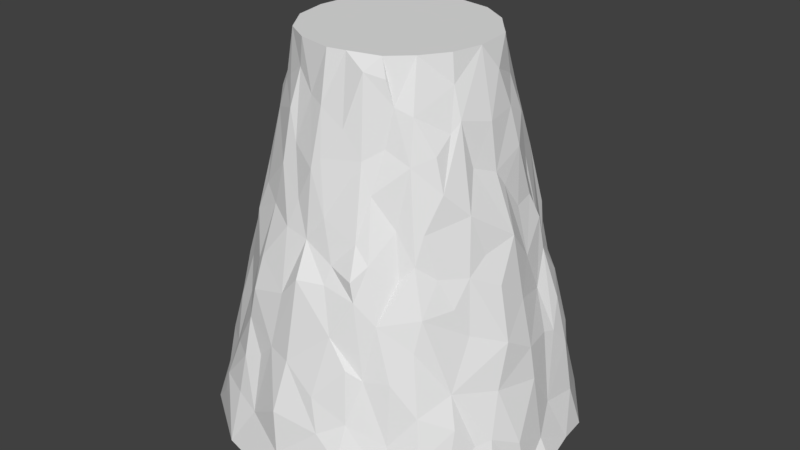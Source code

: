 # Source: flatmountain.blend  (saved by Blender 2.79.0; exported with 4.5.12 LTS)
import bpy
from mathutils import Matrix  # noqa: F401  (used for matrix-valued properties, if any)

bpy.ops.wm.read_factory_settings(use_empty=True)
scene = bpy.context.scene
scene.name = 'Scene'

# ---- collections
col_collection_1 = bpy.data.collections.new('Collection 1'); scene.collection.children.link(col_collection_1)

# ---- world
world_world = bpy.data.worlds.new('World'); scene.world = world_world
world_world.color = (0.05088, 0.05088, 0.05088)
world_world.use_sun_shadow = False
world_world.sun_shadow_jitter_overblur = 0.0
world_world.cycles.sampling_method = 'MANUAL'

# ---- meshes
me_cylinder = bpy.data.meshes.new('Cylinder')
me_cylinder.from_pydata([(0.003772, 0.9959, -0.9984), (0.1709, 0.4727, -0.06386), (0.3699, -0.3301, -0.06386), (0.2598, -0.4331, -0.06386), (-0.4668, -0.2015, -0.06386), (0.00222, 0.734, -0.4774), (0.05074, 0.6318, -0.3013), (0.6206, 0.6289, -0.7917), (0.6849, 0.6708, -0.9339), (0.5579, 0.2336, -0.2324), (0.5691, 0.2989, -0.3877), (0.6695, 0.2748, -0.4721), (0.8786, 0.3536, -0.9073), (0.8691, 0.002775, -0.7964), (0.6287, -0.2473, -0.3882), (0.6659, -0.2929, -0.5178), (0.7034, -0.3317, -0.6438), (0.6342, -0.6357, -0.7958), (-0.2327, -0.5234, -0.2112), (-0.2886, -0.7047, -0.5353), (-0.3406, -0.8172, -0.7781), (-0.7992, -0.3342, -0.6912), (-0.6779, 0.2806, -0.4412), (-0.7508, 0.3106, -0.6585), (-0.4535, 0.4605, -0.2863), (-0.6075, 0.6294, -0.8136), (0.121, 0.4672, -0.9777), (-0.04526, 0.419, -1.002), (-0.1043, 0.962, -0.9931), (0.009648, 0.02888, -0.06386), (-0.02404, 0.5059, -0.06386), (0.382, 0.4211, -0.9876), (0.5119, 0.8151, -0.9866), (0.707, 0.6973, -0.9955), (0.4902, 0.2991, -1.007), (0.0447, 0.03151, -1.006), (0.9274, 0.3944, -1.005), (0.3602, 0.1166, -0.06386), (0.3293, 0.3707, -0.06386), (0.9969, -0.00246, -0.9977), (0.9536, 0.2186, -0.9965), (0.475, 0.1932, -0.06386), (0.001639, -0.05597, -0.06386), (0.4996, -0.02709, -0.06386), (0.5574, -0.4505, -1.02), (0.3655, -0.2975, -0.9913), (0.1708, -0.1193, -1.012), (0.9166, -0.3892, -0.9916), (0.4621, -0.1906, -0.06386), (0.7065, -0.7082, -1.001), (0.3092, -0.6153, -0.9921), (0.2377, -0.3542, -0.9867), (0.3682, -0.9379, -1.001), (0.3441, -0.8951, -0.9051), (0.03739, -0.9976, -1.003), (0.08469, -0.4757, -0.06386), (-0.1602, -0.9711, -1.001), (-0.08918, -0.5365, -0.9857), (-0.1308, -0.2278, -0.06386), (-0.01378, -0.4958, -0.06386), (-0.4015, -0.4987, -1.009), (-0.03915, -0.1818, -1.004), (-0.3804, -0.9229, -0.9971), (-0.2265, -0.1619, -0.06386), (-0.2067, -0.4546, -0.06386), (-0.5127, -0.2449, -0.9965), (-0.7498, -0.6694, -1.006), (-0.1129, 0.01434, -0.06386), (-0.2839, -0.003867, -0.06386), (-0.3527, -0.3679, -0.06386), (-0.5166, -0.0457, -1.001), (-0.9522, -0.005021, -0.9251), (-0.5025, -0.01578, -0.06386), (-0.624, 0.4161, -0.9997), (-0.9116, 0.3942, -0.9945), (-0.1284, 0.2426, -0.06386), (-0.4818, 0.1702, -0.06386), (-0.7209, 0.7013, -0.9995), (-0.2491, 0.4162, -0.9801), (-0.1206, 0.144, -1.007), (-0.3953, 0.9547, -1.017), (-0.07066, 0.2552, -0.06386), (-0.2883, 0.3937, -0.06386), (-0.1837, 0.464, -0.06386), (-0.002482, 0.9385, -0.8875), (-0.0008686, 0.7529, -0.5653), (0.0314, 0.6987, -0.3932), (0.2615, 0.647, -0.374), (0.3826, 0.3985, -0.1998), (0.4668, 0.4676, -0.3496), (0.5226, 0.5255, -0.4955), (0.6355, 0.2259, -0.4126), (0.6951, 0.2892, -0.5489), (0.7762, 0.3237, -0.6683), (0.833, 0.3459, -0.7847), (0.5834, -0.04466, -0.2145), (0.7711, 0.009235, -0.6097), (0.5324, -0.2114, -0.1976), (0.8672, -0.3469, -0.8736), (0.4344, -0.4491, -0.2758), (0.5106, -0.5076, -0.4773), (0.5752, -0.5905, -0.6547), (0.268, -0.6404, -0.4368), (0.295, -0.7135, -0.5077), (0.3134, -0.7813, -0.7024), (0.3434, -0.8207, -0.8249), (0.0375, -0.6131, -0.2796), (-0.007174, -0.6319, -0.3056), (-0.006995, -0.6789, -0.4585), (0.009424, -0.7765, -0.5342), (-0.001689, -0.8561, -0.721), (-0.03005, -0.9358, -0.8386), (-0.2307, -0.5894, -0.3254), (-0.3628, -0.8522, -0.8739), (-0.454, -0.4595, -0.3544), (-0.8441, -0.358, -0.842), (-0.6169, -0.007381, -0.2804), (-0.7067, -0.008589, -0.4112), (-0.7632, -0.003452, -0.5649), (-0.8451, -0.01065, -0.7305), (-0.8862, -0.04932, -0.8409), (-0.5127, 0.2133, -0.1417), (-0.8472, 0.3727, -0.8107), (-0.3954, 0.3959, -0.1444), (-0.5283, 0.5672, -0.5615), (-0.5681, 0.567, -0.6584), (-0.2167, 0.5258, -0.2241), (-0.2808, 0.6718, -0.504), (-0.3127, 0.747, -0.6279), (-0.373, 0.8606, -0.8399), (-0.3767, 0.9146, -0.9073), (-0.1766, 0.5954, -0.3652), (-0.6739, 0.6788, -0.8961), (-0.7186, 0.5117, -0.8397), (-0.5578, 0.3719, -0.3376), (-0.4999, 0.4638, -0.4112), (-0.9236, 0.05699, -0.9054), (-0.9074, 0.3088, -0.9033), (-0.8318, 0.3286, -0.7406), (-0.7297, 0.2005, -0.6325), (-0.7054, 0.186, -0.5128), (-0.6178, 0.09953, -0.3358), (-0.6575, -0.1344, -0.3871), (-0.7828, -0.5055, -0.8976), (-0.6281, -0.5579, -0.7205), (-0.4839, -0.3677, -0.3492), (-0.4633, -0.8393, -0.9057), (-0.5245, -0.7811, -0.8692), (-0.5719, -0.7713, -0.929), (-0.4762, -0.732, -0.7833), (-0.5473, -0.68, -0.8065), (-0.4623, -0.5503, -0.4709), (-0.3993, -0.5368, -0.4016), (-0.3038, -0.7572, -0.6116), (-0.1621, -0.5661, -0.2744), (-0.002485, -0.9573, -0.9392), (0.1588, -0.6905, -0.4933), (0.4544, -0.5491, -0.5096), (0.6752, -0.6749, -0.8923), (0.5156, -0.2644, -0.2206), (0.8263, -0.2509, -0.7768), (0.6781, -0.1893, -0.4807), (0.6198, -0.04504, -0.3217), (0.8741, 0.1374, -0.8906), (0.9309, 0.0006653, -0.9444), (0.6327, 0.01068, -0.358), (0.6931, 0.4173, -0.625), (0.5025, 0.7774, -0.9116), (0.27, 0.8038, -0.7525), (0.1437, 0.7982, -0.6627), (0.1691, 0.591, -0.2826), (0.1422, 0.6985, -0.4383), (0.185, 0.7396, -0.5487), (0.07885, 0.8723, -0.7166), (0.2346, 0.7602, -0.6725), (0.09699, 0.9353, -0.9124), (0.1824, 0.8785, -0.8508), (0.2067, 0.9568, -0.998), (0.3475, 0.8547, -0.9266), (0.3537, 0.464, -0.3042), (0.2442, 0.5377, -0.2308), (0.3909, 0.6141, -0.4503), (0.341, 0.5495, -0.3554), (0.4336, 0.6368, -0.5776), (0.5134, 0.5638, -0.5562), (0.3227, 0.6974, -0.5088), (0.4876, 0.7281, -0.7612), (0.3238, 0.736, -0.6545), (0.5299, 0.6467, -0.6999), (0.3612, 0.8325, -0.8385), (0.5289, 0.3089, -0.3201), (0.5769, 0.4634, -0.5637), (0.6279, 0.3324, -0.5009), (0.6392, 0.4009, -0.5704), (0.6731, 0.5378, -0.7865), (0.6058, 0.5222, -0.6556), (0.7817, 0.4685, -0.8663), (0.7709, 0.4339, -0.753), (0.8002, 0.5176, -0.9526), (0.6125, 0.1483, -0.2922), (0.57, 0.1228, -0.2046), (0.7127, 0.1155, -0.5338), (0.649, 0.1092, -0.4207), (0.7271, 0.2033, -0.6276), (0.8036, 0.1752, -0.7241), (0.8405, -0.001818, -0.7189), (0.8132, 0.2493, -0.735), (0.577, -0.1701, -0.3006), (0.7209, -0.02143, -0.457), (0.7459, -0.1462, -0.5514), (0.815, -0.1679, -0.6745), (0.9617, -0.1776, -0.9977), (0.9309, -0.1963, -0.9077), (0.514, -0.364, -0.2558), (0.5565, -0.3627, -0.3324), (0.5193, -0.4549, -0.4137), (0.6517, -0.3892, -0.5777), (0.5856, -0.545, -0.5828), (0.5808, -0.4267, -0.5103), (0.713, -0.4774, -0.7556), (0.8207, -0.4189, -0.8825), (0.7619, -0.5075, -0.8305), (0.7743, -0.5788, -0.9454), (0.2908, -0.5554, -0.3393), (0.3127, -0.48, -0.2465), (0.3445, -0.642, -0.4758), (0.4059, -0.5149, -0.4083), (0.3131, -0.7135, -0.5527), (0.4119, -0.6686, -0.6019), (0.5047, -0.683, -0.7249), (0.3817, -0.7327, -0.7276), (0.519, -0.7228, -0.8692), (0.5988, -0.7485, -0.9878), (0.2311, -0.5493, -0.2728), (0.1321, -0.5596, -0.2137), (0.08448, -0.6511, -0.4015), (0.146, -0.7292, -0.5341), (0.1655, -0.8649, -0.779), (0.2153, -0.7789, -0.6375), (0.2105, -0.8882, -0.8593), (-0.1428, -0.6693, -0.4488), (-0.09187, -0.6355, -0.3843), (-0.09907, -0.7696, -0.5864), (-0.2375, -0.8053, -0.7614), (-0.1446, -0.8163, -0.7177), (-0.2347, -0.8781, -0.8966), (-0.4199, -0.4111, -0.2433), (-0.2856, -0.6009, -0.426), (-0.5434, -0.5374, -0.6045), (-0.3502, -0.6697, -0.5559), (-0.34, -0.7641, -0.6864), (-0.4985, -0.6036, -0.6786), (-0.5658, -0.245, -0.3261), (-0.4791, -0.327, -0.2105), (-0.5915, -0.3492, -0.454), (-0.5542, -0.2968, -0.3905), (-0.6744, -0.4399, -0.6299), (-0.6818, -0.2728, -0.5388), (-0.601, -0.4029, -0.4988), (-0.7461, -0.5256, -0.8351), (-0.6784, -0.6477, -0.915), (-0.9195, -0.3897, -0.9994), (-0.5895, -0.09086, -0.2495), (-0.657, -0.2621, -0.4618), (-0.749, -0.1373, -0.5491), (-0.792, -0.2168, -0.7258), (-0.7533, -0.1862, -0.6351), (-0.8526, -0.1856, -0.8178), (-0.9966, 0.01979, -1.001), (-0.9358, -0.1497, -0.914), (-0.5757, 0.2396, -0.2893), (-0.5653, 0.1236, -0.2632), (-0.6808, 0.08383, -0.4071), (-0.7524, 0.08675, -0.6274), (-0.8134, 0.1007, -0.7183), (-0.8629, 0.2462, -0.8124), (-0.8496, 0.08541, -0.8162), (-0.9585, 0.2054, -0.9954), (-0.5213, 0.3169, -0.2609), (-0.6099, 0.3974, -0.4814), (-0.666, 0.2219, -0.3806), (-0.6672, 0.4492, -0.6287), (-0.6896, 0.3003, -0.5502), (-0.7345, 0.4172, -0.6985), (-0.789, 0.5055, -0.9677), (-0.2694, 0.5843, -0.3432), (-0.3556, 0.6189, -0.4785), (-0.3985, 0.5232, -0.3905), (-0.4368, 0.6571, -0.6521), (-0.3891, 0.7169, -0.6605), (-0.5282, 0.6608, -0.7725), (-0.4748, 0.7673, -0.8055), (-0.5117, 0.7682, -0.8917), (-0.5006, 0.8481, -0.9513), (-0.1752, 0.6461, -0.4456), (-0.2224, 0.7369, -0.5733), (-0.1431, 0.707, -0.5404), (-0.1737, 0.8295, -0.7382), (-0.1607, 0.7644, -0.6739), (0.001739, 0.8715, -0.703), (-0.3069, 0.8258, -0.7374), (-0.1526, 0.8829, -0.8333), (-0.1038, 0.9227, -0.922), (-0.08027, 0.5523, -0.2449), (0.01457, 0.5285, -0.1636), (0.01232, 0.2461, -0.06386), (-0.2851, 0.959, -1.015), (-0.3114, 0.4728, -0.2107), (-0.3228, 0.4348, -0.153), (-0.6097, 0.7799, -1.006), (-0.4709, 0.3215, -0.1879), (-0.3574, 0.3417, -0.06386), (-0.4694, 0.1271, -1.007), (-0.545, 0.003206, -0.1763), (-0.23, 0.114, -0.06386), (-0.513, -0.2171, -0.1149), (-0.5312, -0.03362, -0.1341), (-0.9578, -0.2312, -0.9983), (-0.393, -0.3814, -0.1795), (-0.5318, -0.2266, -0.1834), (-0.4955, -0.3616, -0.9776), (-0.3231, -0.422, -0.1586), (-0.09705, -0.5168, -0.1685), (-0.2148, -0.463, -0.1277), (-0.005975, -0.5517, -0.1783), (-0.02601, -0.321, -0.06386), (0.1597, -0.473, -1.015), (0.33, -0.4371, -0.1616), (0.2919, -0.4472, -0.1072), (0.2035, -0.498, -0.09443), (0.08889, -0.2794, -0.06386), (0.4153, -0.4064, -0.1769), (0.2017, -0.1751, -0.06386), (0.5568, -0.2455, -0.9808), (0.4836, -0.2037, -0.1276), (0.235, -0.1039, -0.06386), (0.7142, -0.1167, -1.017), (0.349, -0.006634, -0.9979), (0.5386, 0.05988, -0.1198), (0.3672, -0.0664, -0.06386), (0.4439, 0.3598, -0.2105), (0.4978, 0.2135, -0.1515), (0.2267, 0.05939, -0.06386), (0.2953, 0.4562, -0.2124), (0.1995, 0.4746, -0.1116), (0.1347, 0.1434, -0.06386), (0.4084, 0.2732, -0.06386), (0.3382, 0.6518, -1.009), (0.1115, 0.5322, -0.151), (0.1155, 0.2974, -0.06386), (0.1449, 0.729, -1.016)], [], [(348, 1, 344), (35, 337, 46), (35, 46, 51), (35, 51, 61), (321, 69, 318), (35, 61, 65), (29, 67, 42), (35, 65, 70), (35, 70, 79), (35, 79, 27), (131, 6, 86), (293, 129, 130), (281, 124, 125), (279, 135, 124), (269, 120, 71), (264, 117, 118), (142, 116, 117), (262, 313, 116), (148, 259, 260), (236, 108, 109), (235, 107, 108), (232, 105, 53), (230, 104, 105), (230, 227, 238), (225, 102, 103), (223, 233, 102), (197, 93, 94), (166, 92, 93), (170, 180, 87), (304, 170, 6), (171, 87, 185), (6, 171, 86), (172, 185, 187), (86, 171, 85), (85, 169, 299), (169, 172, 174), (299, 175, 84), (173, 176, 175), (177, 178, 32), (84, 177, 0), (179, 88, 89), (180, 179, 182), (181, 89, 90), (87, 181, 185), (185, 183, 187), (183, 181, 184), (187, 186, 168), (187, 184, 188), (168, 186, 189), (189, 167, 178), (167, 7, 8), (190, 9, 10), (88, 340, 89), (340, 341, 190), (192, 91, 11), (89, 191, 90), (192, 10, 91), (190, 10, 192), (192, 11, 92), (184, 191, 195), (90, 191, 184), (188, 194, 7), (195, 166, 194), (191, 166, 195), (196, 94, 12), (7, 196, 8), (194, 197, 196), (33, 198, 36), (9, 199, 10), (199, 162, 165), (199, 200, 162), (201, 165, 208), (91, 201, 11), (199, 165, 202), (201, 208, 96), (11, 203, 92), (11, 201, 203), (204, 203, 205), (92, 206, 93), (93, 206, 94), (204, 205, 13), (12, 40, 36), (40, 164, 39), (40, 163, 164), (207, 97, 14), (161, 14, 15), (208, 207, 14), (209, 161, 15), (208, 209, 96), (96, 210, 205), (210, 15, 16), (13, 212, 164), (13, 160, 212), (205, 160, 13), (164, 211, 39), (211, 98, 47), (213, 331, 99), (97, 214, 14), (214, 213, 99), (215, 99, 100), (14, 215, 15), (214, 99, 215), (216, 218, 217), (15, 218, 216), (219, 101, 17), (210, 219, 160), (16, 219, 210), (221, 17, 158), (219, 221, 220), (221, 219, 17), (160, 219, 98), (222, 158, 49), (47, 222, 49), (98, 220, 47), (99, 223, 226), (327, 224, 99), (226, 225, 157), (226, 223, 225), (99, 226, 100), (100, 228, 217), (157, 228, 100), (228, 225, 227), (230, 238, 104), (101, 229, 17), (228, 227, 230), (17, 231, 158), (229, 231, 17), (232, 53, 52), (158, 232, 49), (234, 324, 106), (233, 235, 102), (156, 236, 227), (102, 156, 103), (238, 109, 110), (238, 237, 104), (237, 238, 110), (239, 110, 111), (105, 237, 239), (104, 237, 105), (239, 155, 53), (154, 18, 112), (241, 154, 112), (324, 107, 106), (324, 322, 107), (240, 247, 19), (240, 112, 247), (241, 240, 108), (107, 241, 108), (242, 19, 153), (242, 240, 19), (243, 250, 20), (244, 153, 250), (245, 20, 113), (244, 245, 111), (155, 56, 54), (56, 245, 62), (111, 245, 155), (18, 246, 112), (152, 114, 151), (112, 152, 247), (19, 249, 153), (247, 151, 249), (251, 248, 144), (250, 149, 20), (149, 251, 150), (249, 251, 250), (148, 150, 259), (150, 144, 259), (147, 150, 148), (20, 147, 113), (148, 260, 66), (113, 146, 62), (145, 319, 252), (255, 252, 263), (254, 258, 151), (114, 254, 151), (256, 257, 21), (258, 256, 248), (258, 254, 257), (248, 256, 144), (259, 21, 115), (144, 21, 259), (259, 143, 260), (252, 262, 116), (142, 117, 263), (252, 142, 263), (263, 264, 257), (265, 118, 119), (266, 264, 265), (267, 120, 115), (21, 267, 115), (267, 119, 120), (269, 71, 268), (116, 271, 141), (313, 271, 116), (116, 141, 117), (272, 270, 280), (139, 282, 23), (140, 22, 282), (117, 273, 118), (272, 140, 273), (118, 273, 119), (275, 138, 122), (136, 275, 137), (276, 138, 275), (119, 276, 120), (136, 277, 268), (71, 136, 268), (120, 136, 71), (134, 24, 135), (121, 278, 270), (278, 310, 24), (280, 279, 22), (270, 134, 280), (282, 283, 23), (282, 281, 283), (281, 279, 124), (22, 279, 282), (133, 125, 25), (23, 283, 138), (283, 125, 133), (122, 133, 284), (283, 133, 122), (284, 132, 77), (284, 77, 74), (137, 284, 74), (122, 284, 137), (24, 307, 285), (286, 285, 127), (287, 286, 124), (24, 287, 135), (289, 127, 128), (288, 286, 289), (289, 128, 300), (125, 290, 25), (288, 289, 290), (124, 288, 125), (291, 300, 129), (25, 292, 132), (290, 291, 25), (290, 289, 291), (309, 293, 80), (292, 129, 293), (303, 304, 6), (126, 131, 285), (294, 86, 5), (285, 294, 127), (127, 295, 128), (296, 85, 298), (127, 296, 295), (296, 5, 85), (296, 294, 5), (298, 85, 299), (128, 298, 300), (295, 298, 128), (301, 299, 84), (300, 301, 130), (28, 84, 0), (130, 306, 80), (83, 303, 126), (75, 81, 83), (81, 305, 83), (305, 30, 83), (67, 29, 81), (29, 305, 81), (27, 306, 28), (79, 78, 27), (27, 78, 306), (78, 80, 306), (307, 83, 126), (123, 307, 24), (308, 83, 307), (311, 308, 123), (75, 82, 311), (75, 83, 82), (67, 81, 75), (78, 309, 80), (78, 73, 309), (73, 77, 309), (310, 123, 24), (310, 311, 123), (121, 310, 278), (76, 310, 121), (314, 311, 76), (67, 75, 314), (314, 75, 311), (79, 312, 78), (78, 312, 73), (73, 74, 77), (316, 121, 313), (316, 76, 121), (68, 76, 72), (68, 314, 76), (67, 314, 68), (73, 277, 74), (73, 312, 277), (79, 70, 312), (312, 70, 277), (277, 70, 268), (4, 316, 315), (68, 72, 4), (70, 317, 268), (70, 65, 317), (65, 261, 317), (318, 315, 319), (318, 4, 315), (63, 4, 69), (42, 67, 63), (67, 68, 63), (63, 68, 4), (65, 66, 261), (65, 320, 66), (65, 61, 320), (61, 60, 320), (320, 60, 66), (18, 321, 318), (323, 321, 18), (323, 69, 321), (325, 58, 64), (58, 69, 64), (42, 63, 58), (58, 63, 69), (60, 62, 66), (61, 57, 60), (57, 56, 60), (60, 56, 62), (154, 323, 18), (322, 323, 154), (59, 322, 324), (322, 64, 323), (325, 64, 59), (42, 58, 325), (57, 54, 56), (329, 234, 233), (330, 55, 3), (330, 325, 55), (42, 325, 330), (325, 59, 55), (61, 326, 57), (57, 326, 54), (54, 326, 52), (61, 51, 326), (326, 50, 52), (327, 329, 233), (327, 328, 329), (2, 327, 331), (3, 328, 327), (328, 3, 329), (332, 3, 2), (42, 330, 332), (332, 330, 3), (50, 232, 52), (326, 51, 50), (50, 51, 232), (46, 45, 51), (45, 44, 51), (51, 44, 232), (44, 49, 232), (334, 2, 331), (42, 332, 335), (335, 332, 48), (332, 2, 48), (44, 47, 49), (45, 333, 44), (44, 333, 47), (46, 333, 45), (43, 97, 95), (43, 48, 334), (29, 335, 342), (342, 335, 339), (339, 48, 43), (29, 42, 335), (339, 335, 48), (46, 337, 333), (333, 336, 47), (336, 211, 47), (333, 337, 336), (337, 39, 336), (336, 39, 211), (200, 338, 95), (341, 200, 9), (37, 43, 41), (342, 339, 37), (37, 339, 43), (337, 40, 39), (35, 34, 337), (337, 34, 40), (34, 36, 40), (38, 340, 88), (340, 346, 341), (345, 342, 346), (345, 29, 342), (342, 37, 346), (37, 41, 346), (34, 33, 36), (35, 31, 34), (34, 31, 33), (343, 38, 88), (349, 38, 1), (29, 345, 349), (345, 346, 349), (349, 346, 38), (31, 32, 33), (31, 347, 32), (35, 26, 31), (31, 26, 347), (347, 177, 32), (30, 348, 304), (305, 349, 30), (349, 1, 30), (29, 349, 305), (26, 350, 347), (347, 350, 177), (350, 0, 177), (35, 27, 26), (26, 27, 350), (27, 28, 350), (350, 28, 0), (341, 346, 41), (302, 301, 84), (301, 297, 299), (291, 289, 300), (236, 156, 108), (235, 106, 107), (232, 231, 105), (218, 215, 100), (198, 196, 12), (190, 341, 9), (186, 188, 7), (182, 179, 89), (178, 176, 189), (174, 172, 187), (172, 171, 185), (171, 170, 87), (170, 348, 180), (304, 348, 170), (6, 170, 171), (85, 172, 169), (85, 171, 172), (5, 86, 85), (168, 174, 187), (173, 169, 168), (168, 169, 174), (299, 169, 173), (176, 168, 189), (299, 173, 175), (173, 168, 176), (84, 175, 177), (177, 175, 178), (175, 176, 178), (87, 180, 182), (180, 343, 179), (179, 343, 88), (181, 182, 89), (87, 182, 181), (184, 181, 90), (185, 181, 183), (188, 184, 195), (186, 187, 188), (187, 183, 184), (189, 186, 167), (167, 186, 7), (33, 32, 8), (32, 167, 8), (178, 167, 32), (89, 340, 190), (89, 192, 191), (89, 190, 192), (166, 193, 92), (193, 192, 92), (191, 192, 193), (188, 195, 194), (191, 193, 166), (196, 197, 94), (7, 194, 196), (194, 166, 197), (197, 166, 93), (36, 198, 12), (8, 198, 33), (8, 196, 198), (9, 200, 199), (201, 202, 165), (91, 202, 201), (91, 199, 202), (10, 199, 91), (203, 201, 96), (205, 203, 96), (206, 203, 204), (92, 203, 206), (164, 163, 13), (94, 163, 12), (94, 206, 163), (206, 204, 163), (163, 204, 13), (12, 163, 40), (200, 95, 162), (95, 207, 162), (95, 97, 207), (161, 208, 14), (165, 162, 208), (208, 162, 207), (208, 161, 209), (96, 209, 210), (210, 209, 15), (205, 210, 160), (164, 212, 211), (211, 212, 98), (212, 160, 98), (97, 159, 214), (159, 213, 214), (213, 159, 331), (14, 214, 215), (217, 218, 100), (15, 216, 16), (218, 15, 215), (219, 217, 101), (16, 217, 219), (16, 216, 217), (98, 219, 220), (47, 220, 222), (220, 221, 222), (222, 221, 158), (223, 224, 233), (99, 224, 223), (331, 327, 99), (224, 327, 233), (225, 223, 102), (100, 226, 157), (227, 225, 103), (157, 225, 228), (101, 228, 229), (229, 228, 230), (217, 228, 101), (231, 230, 105), (231, 229, 230), (158, 231, 232), (233, 234, 106), (156, 235, 108), (102, 235, 156), (233, 106, 235), (103, 156, 227), (227, 236, 238), (238, 236, 109), (155, 239, 111), (239, 237, 110), (54, 52, 155), (53, 155, 52), (105, 239, 53), (107, 154, 241), (107, 322, 154), (240, 241, 112), (109, 108, 242), (108, 240, 242), (243, 244, 250), (110, 109, 244), (109, 242, 244), (244, 242, 153), (245, 243, 20), (110, 244, 111), (244, 243, 245), (62, 245, 113), (155, 245, 56), (152, 246, 114), (112, 246, 152), (246, 18, 318), (247, 152, 151), (248, 249, 151), (19, 247, 249), (150, 251, 144), (149, 250, 251), (153, 249, 250), (251, 249, 248), (113, 147, 146), (20, 149, 147), (147, 149, 150), (62, 148, 66), (146, 148, 62), (146, 147, 148), (114, 246, 145), (246, 253, 145), (145, 253, 319), (318, 253, 246), (254, 255, 263), (114, 145, 254), (145, 255, 254), (255, 145, 252), (257, 254, 263), (151, 258, 248), (256, 258, 257), (144, 256, 21), (143, 259, 115), (261, 143, 115), (260, 143, 66), (66, 143, 261), (142, 252, 116), (319, 262, 252), (319, 315, 262), (315, 316, 262), (262, 316, 313), (257, 264, 266), (263, 117, 264), (265, 264, 118), (21, 266, 265), (21, 257, 266), (21, 265, 267), (267, 265, 119), (261, 269, 317), (317, 269, 268), (115, 269, 261), (115, 120, 269), (270, 271, 121), (141, 271, 270), (271, 313, 121), (140, 280, 22), (272, 280, 140), (117, 141, 272), (272, 141, 270), (139, 140, 282), (273, 140, 139), (117, 272, 273), (138, 274, 23), (274, 139, 23), (119, 273, 274), (273, 139, 274), (137, 275, 122), (120, 276, 136), (276, 275, 136), (119, 274, 276), (276, 274, 138), (277, 137, 74), (277, 136, 137), (270, 278, 134), (134, 278, 24), (280, 134, 279), (279, 134, 135), (282, 279, 281), (283, 281, 125), (132, 133, 25), (138, 283, 122), (284, 133, 132), (285, 307, 126), (287, 24, 285), (135, 287, 124), (286, 287, 285), (289, 286, 127), (124, 286, 288), (125, 288, 290), (25, 291, 292), (292, 291, 129), (80, 293, 130), (77, 132, 309), (132, 293, 309), (132, 292, 293), (131, 303, 6), (126, 303, 131), (294, 131, 86), (285, 131, 294), (127, 294, 296), (297, 298, 299), (300, 298, 297), (295, 296, 298), (129, 300, 130), (300, 297, 301), (28, 302, 84), (130, 28, 306), (130, 302, 28), (130, 301, 302), (83, 30, 303), (303, 30, 304), (123, 308, 307), (311, 82, 308), (308, 82, 83), (310, 76, 311), (72, 76, 316), (4, 72, 316), (253, 318, 319), (69, 4, 318), (323, 64, 69), (322, 59, 64), (324, 55, 59), (329, 55, 234), (234, 55, 324), (3, 55, 329), (2, 3, 327), (97, 334, 159), (159, 334, 331), (334, 48, 2), (338, 43, 95), (97, 43, 334), (341, 338, 200), (41, 338, 341), (41, 43, 338), (38, 346, 340), (180, 344, 343), (344, 38, 343), (1, 38, 344), (348, 344, 180), (348, 30, 1)])
me_cylinder.use_remesh_preserve_volume = False
me_cylinder.use_remesh_preserve_attributes = False
me_cylinder.use_mirror_vertex_groups = False
me_cylinder.update()

# ---- objects
ob_cylinder = bpy.data.objects.new('Cylinder', me_cylinder)

# ---- transforms, parenting, visibility, modifiers, constraints
ob_cylinder.location = (0.0, 0.0, 1.679)
ob_cylinder.scale = (1.0, 1.0, 2.261)
ob_cylinder.lineart.crease_threshold = 0.0

# ---- collection membership
col_collection_1.objects.link(ob_cylinder)

# ---- scene / render settings (as saved in the file)
scene.frame_start = 1; scene.frame_end = 250; scene.frame_set(1)
scene.render.engine = 'BLENDER_EEVEE_NEXT'
scene.render.resolution_percentage = 50
scene.render.dither_intensity = 0.0
scene.cycles.use_denoising = False
scene.cycles.samples = 128
scene.cycles.sampling_pattern = 'TABULATED_SOBOL'
scene.cycles.use_adaptive_sampling = False
scene.cycles.use_light_tree = False
scene.cycles.blur_glossy = 0.0
scene.cycles.sample_clamp_indirect = 0.0
scene.view_settings.view_transform = 'Standard'
bpy.context.view_layer.update()

# ---- added for rendering (the .blend has no active camera and no usable light): camera, sun
cam_auto = bpy.data.cameras.new('AutoCamera')
cam_auto.lens = 50.0
cam_auto.sensor_width = 36.0
cam_auto.clip_end = 1000.0
ob_auto_camera = bpy.data.objects.new('AutoCamera', cam_auto)
scene.collection.objects.link(ob_auto_camera)
ob_auto_camera.location = (3.28713, -3.94524, 3.08279)
ob_auto_camera.rotation_euler = (1.09748, -7.21219e-08, 0.694738)
scene.camera = ob_auto_camera
light_auto_sun = bpy.data.lights.new('AutoSun', 'SUN')
light_auto_sun.energy = 3.0
light_auto_sun.angle = 0.0523599
ob_auto_sun = bpy.data.objects.new('AutoSun', light_auto_sun)
scene.collection.objects.link(ob_auto_sun)
ob_auto_sun.rotation_euler = (0.872665, 0.174533, 0.523599)
bpy.context.view_layer.update()

